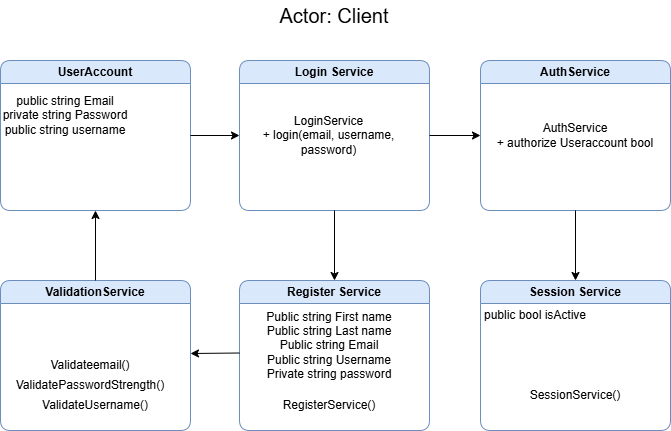

The diagram above was exported from draw.io. Its source (the exported page's mxGraphModel, read from the mxfile embedded in the PNG):
<mxGraphModel dx="925" dy="526" grid="1" gridSize="10" guides="1" tooltips="1" connect="1" arrows="1" fold="1" page="1" pageScale="1" pageWidth="827" pageHeight="1169" background="none" math="0" shadow="0">
  <root>
    <mxCell id="0" />
    <mxCell id="1" parent="0" />
    <mxCell id="zHFvzRVOTL_ExXKzbn1o-4" parent="1" style="swimlane;whiteSpace=wrap;html=1;startSize=23;fillColor=#dae8fc;strokeColor=#6c8ebf;shadow=0;rounded=1;" value="Session Service" vertex="1">
      <mxGeometry height="150" width="190" x="560" y="290" as="geometry" />
    </mxCell>
    <mxCell id="zHFvzRVOTL_ExXKzbn1o-5" parent="zHFvzRVOTL_ExXKzbn1o-4" style="text;html=1;whiteSpace=wrap;align=center;verticalAlign=middle;rounded=1;shadow=0;" value="public bool isActive" vertex="1">
      <mxGeometry height="30" width="110" y="20" as="geometry" />
    </mxCell>
    <mxCell id="ePf29f6MPtoOXcky4TX1-3" parent="zHFvzRVOTL_ExXKzbn1o-4" style="text;html=1;whiteSpace=wrap;align=center;verticalAlign=middle;rounded=1;shadow=0;" value="SessionService()" vertex="1">
      <mxGeometry height="30" width="60" x="65" y="100" as="geometry" />
    </mxCell>
    <mxCell id="zHFvzRVOTL_ExXKzbn1o-7" parent="1" style="swimlane;whiteSpace=wrap;html=1;startSize=23;fillColor=#dae8fc;strokeColor=#6c8ebf;shadow=0;rounded=1;" value="Login Service" vertex="1">
      <mxGeometry height="150" width="190" x="319" y="70" as="geometry" />
    </mxCell>
    <mxCell id="ePf29f6MPtoOXcky4TX1-1" parent="zHFvzRVOTL_ExXKzbn1o-7" style="text;html=1;whiteSpace=wrap;align=center;verticalAlign=middle;rounded=1;shadow=0;" value="LoginService&lt;div&gt;+ login(email, username, password)&lt;/div&gt;" vertex="1">
      <mxGeometry height="30" width="169.5" x="5.25" y="60" as="geometry" />
    </mxCell>
    <mxCell id="zHFvzRVOTL_ExXKzbn1o-10" parent="1" style="swimlane;whiteSpace=wrap;html=1;startSize=23;fillColor=#dae8fc;strokeColor=#6c8ebf;shadow=0;rounded=1;" value="AuthService" vertex="1">
      <mxGeometry height="150" width="190" x="560" y="70" as="geometry" />
    </mxCell>
    <mxCell id="ePf29f6MPtoOXcky4TX1-4" parent="zHFvzRVOTL_ExXKzbn1o-10" style="text;html=1;whiteSpace=wrap;align=center;verticalAlign=middle;rounded=1;shadow=0;" value="AuthService&lt;div&gt;+ authorize Useraccount bool&lt;/div&gt;" vertex="1">
      <mxGeometry height="30" width="170" x="10" y="60" as="geometry" />
    </mxCell>
    <mxCell id="zHFvzRVOTL_ExXKzbn1o-18" parent="1" style="swimlane;whiteSpace=wrap;html=1;startSize=23;fillColor=#dae8fc;strokeColor=#6c8ebf;shadow=0;rounded=1;" value="Register Service" vertex="1">
      <mxGeometry height="150" width="190" x="319" y="290" as="geometry" />
    </mxCell>
    <mxCell id="zHFvzRVOTL_ExXKzbn1o-25" parent="zHFvzRVOTL_ExXKzbn1o-18" style="text;html=1;whiteSpace=wrap;align=center;verticalAlign=middle;rounded=1;shadow=0;" value="Public string First name&lt;div&gt;Public string Last name&lt;/div&gt;&lt;div&gt;&lt;span style=&quot;background-color: transparent; color: light-dark(rgb(0, 0, 0), rgb(255, 255, 255));&quot;&gt;Public string Email&lt;/span&gt;&lt;/div&gt;&lt;div&gt;Public string Username&lt;/div&gt;&lt;div&gt;Private string password&lt;/div&gt;" vertex="1">
      <mxGeometry height="30" width="180" y="50" as="geometry" />
    </mxCell>
    <mxCell id="ePf29f6MPtoOXcky4TX1-2" parent="zHFvzRVOTL_ExXKzbn1o-18" style="text;html=1;whiteSpace=wrap;align=center;verticalAlign=middle;rounded=1;shadow=0;" value="RegisterService()" vertex="1">
      <mxGeometry height="30" width="60" x="60" y="110" as="geometry" />
    </mxCell>
    <mxCell id="zHFvzRVOTL_ExXKzbn1o-31" parent="1" style="swimlane;whiteSpace=wrap;html=1;startSize=23;fillColor=#dae8fc;strokeColor=#6c8ebf;rounded=1;shadow=0;" value="ValidationService" vertex="1">
      <mxGeometry height="150" width="190" x="80" y="290" as="geometry" />
    </mxCell>
    <mxCell id="ePf29f6MPtoOXcky4TX1-5" parent="zHFvzRVOTL_ExXKzbn1o-31" style="text;html=1;whiteSpace=wrap;align=center;verticalAlign=middle;rounded=1;shadow=0;" value="Validateemail()" vertex="1">
      <mxGeometry height="30" width="60" x="60" y="70" as="geometry" />
    </mxCell>
    <mxCell id="ePf29f6MPtoOXcky4TX1-21" parent="zHFvzRVOTL_ExXKzbn1o-31" style="text;html=1;whiteSpace=wrap;align=center;verticalAlign=middle;rounded=1;shadow=0;" value="ValidatePasswordStrength()" vertex="1">
      <mxGeometry height="30" width="60" x="60" y="90" as="geometry" />
    </mxCell>
    <mxCell id="ePf29f6MPtoOXcky4TX1-22" parent="zHFvzRVOTL_ExXKzbn1o-31" style="text;html=1;whiteSpace=wrap;align=center;verticalAlign=middle;rounded=1;shadow=0;" value="ValidateUsername()" vertex="1">
      <mxGeometry height="30" width="60" x="65" y="110" as="geometry" />
    </mxCell>
    <mxCell id="zHFvzRVOTL_ExXKzbn1o-33" parent="1" style="text;html=1;whiteSpace=wrap;strokeColor=none;fillColor=none;align=center;verticalAlign=middle;rounded=0;" value="&lt;font style=&quot;font-size: 20px;&quot;&gt;Actor: Client&lt;/font&gt;" vertex="1">
      <mxGeometry height="30" width="220" x="304" y="10" as="geometry" />
    </mxCell>
    <mxCell id="ePf29f6MPtoOXcky4TX1-8" edge="1" parent="1" source="zHFvzRVOTL_ExXKzbn1o-7" style="endArrow=classic;html=1;rounded=0;exitX=1;exitY=0.5;exitDx=0;exitDy=0;entryX=0;entryY=0.5;entryDx=0;entryDy=0;shadow=0;" target="zHFvzRVOTL_ExXKzbn1o-10" value="">
      <mxGeometry height="50" relative="1" width="50" as="geometry">
        <mxPoint x="460" y="310" as="sourcePoint" />
        <mxPoint x="560" y="160" as="targetPoint" />
      </mxGeometry>
    </mxCell>
    <mxCell id="ePf29f6MPtoOXcky4TX1-9" edge="1" parent="1" source="zHFvzRVOTL_ExXKzbn1o-7" style="endArrow=classic;html=1;rounded=0;exitX=0.5;exitY=1;exitDx=0;exitDy=0;entryX=0.5;entryY=0;entryDx=0;entryDy=0;shadow=0;" target="zHFvzRVOTL_ExXKzbn1o-18" value="">
      <mxGeometry height="50" relative="1" width="50" as="geometry">
        <mxPoint x="400" y="280" as="sourcePoint" />
        <mxPoint x="450" y="230" as="targetPoint" />
      </mxGeometry>
    </mxCell>
    <mxCell id="ePf29f6MPtoOXcky4TX1-10" edge="1" parent="1" source="zHFvzRVOTL_ExXKzbn1o-10" style="endArrow=classic;html=1;rounded=0;exitX=0.5;exitY=1;exitDx=0;exitDy=0;entryX=0.5;entryY=0;entryDx=0;entryDy=0;shadow=0;" target="zHFvzRVOTL_ExXKzbn1o-4" value="">
      <mxGeometry height="50" relative="1" width="50" as="geometry">
        <mxPoint x="400" y="280" as="sourcePoint" />
        <mxPoint x="450" y="230" as="targetPoint" />
      </mxGeometry>
    </mxCell>
    <mxCell id="ePf29f6MPtoOXcky4TX1-11" edge="1" parent="1" source="zHFvzRVOTL_ExXKzbn1o-25" style="endArrow=classic;html=1;rounded=0;exitX=0;exitY=0.75;exitDx=0;exitDy=0;shadow=0;" value="">
      <mxGeometry height="50" relative="1" width="50" as="geometry">
        <mxPoint x="400" y="280" as="sourcePoint" />
        <mxPoint x="270" y="363" as="targetPoint" />
      </mxGeometry>
    </mxCell>
    <mxCell id="ePf29f6MPtoOXcky4TX1-23" parent="1" style="swimlane;whiteSpace=wrap;html=1;startSize=23;fillColor=#dae8fc;strokeColor=#6c8ebf;shadow=0;rounded=1;" value="UserAccount" vertex="1">
      <mxGeometry height="150" width="190" x="80" y="70" as="geometry" />
    </mxCell>
    <mxCell id="ePf29f6MPtoOXcky4TX1-25" parent="ePf29f6MPtoOXcky4TX1-23" style="text;html=1;whiteSpace=wrap;align=center;verticalAlign=middle;rounded=1;shadow=0;" value="&lt;div&gt;public string Email&lt;/div&gt;private string Password&lt;div&gt;public string username&lt;/div&gt;" vertex="1">
      <mxGeometry height="30" width="130" y="40" as="geometry" />
    </mxCell>
    <mxCell id="ePf29f6MPtoOXcky4TX1-28" edge="1" parent="1" source="zHFvzRVOTL_ExXKzbn1o-31" style="endArrow=classic;html=1;rounded=0;entryX=0.5;entryY=1;entryDx=0;entryDy=0;exitX=0.5;exitY=0;exitDx=0;exitDy=0;shadow=0;" target="ePf29f6MPtoOXcky4TX1-23" value="">
      <mxGeometry height="50" relative="1" width="50" as="geometry">
        <mxPoint x="400" y="270" as="sourcePoint" />
        <mxPoint x="450" y="220" as="targetPoint" />
      </mxGeometry>
    </mxCell>
    <mxCell id="ePf29f6MPtoOXcky4TX1-29" edge="1" parent="1" source="ePf29f6MPtoOXcky4TX1-23" style="endArrow=classic;html=1;rounded=0;exitX=1;exitY=0.5;exitDx=0;exitDy=0;entryX=0;entryY=0.5;entryDx=0;entryDy=0;shadow=0;" target="zHFvzRVOTL_ExXKzbn1o-7" value="">
      <mxGeometry height="50" relative="1" width="50" as="geometry">
        <mxPoint x="400" y="270" as="sourcePoint" />
        <mxPoint x="450" y="220" as="targetPoint" />
      </mxGeometry>
    </mxCell>
  </root>
</mxGraphModel>